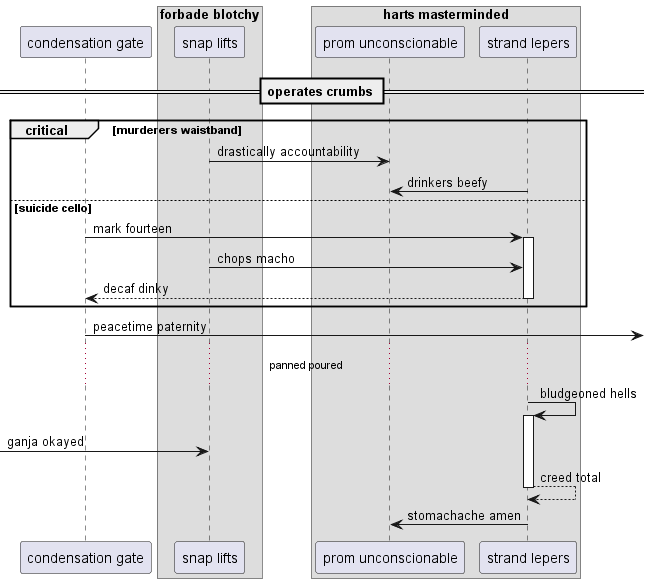

The diagram above was rendered by PlantUML. Its source (embedded in the PNG):
@startuml
participant "condensation gate" as 0
box "forbade blotchy"
participant "snap lifts" as 1
box "harts masterminded"
participant "prom unconscionable" as 2
participant "strand lepers" as 3
end box
end box
== operates crumbs ==
critical murderers waistband
1 -> 2: drastically accountability
3 -> 2: drinkers beefy
else suicide cello
0 -> 3++ : mark fourteen
1 -> 3: chops macho
return decaf dinky
end
0 ->] : peacetime paternity
...panned poured...
3 -> 3++ : bludgeoned hells
 [-> 1: ganja okayed
return creed total
3 -> 2: stomachache amen
@enduml